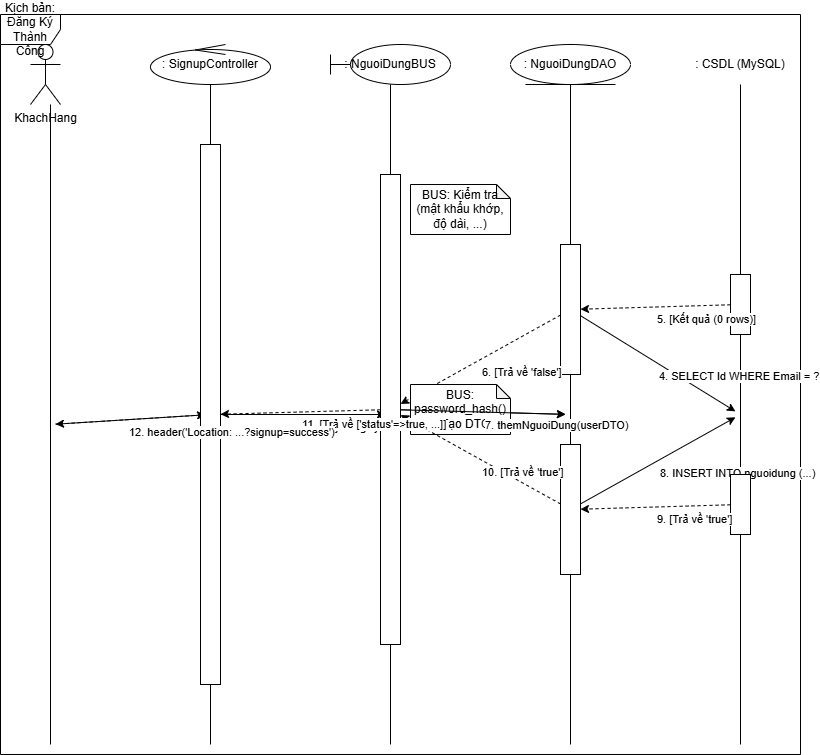

The diagram above was exported from draw.io. Its source (the exported page's mxGraphModel, read from the mxfile embedded in the PNG):
<mxGraphModel dx="1259" dy="1725" grid="1" gridSize="10" guides="1" tooltips="1" connect="1" arrows="1" fold="1" page="1" pageScale="1" pageWidth="827" pageHeight="1169" math="0" shadow="0">
  <root>
    <mxCell id="0" />
    <mxCell id="1" parent="0" />
    <mxCell id="actor" value="KhachHang" style="shape=umlActor;verticalLabelPosition=bottom;verticalAlign=top;html=1;outlineConnect=0;" parent="1" vertex="1">
      <mxGeometry x="60" y="40" width="30" height="60" as="geometry" />
    </mxCell>
    <mxCell id="lifeline-actor" value="" style="line;strokeWidth=1;direction=south;html=1;" parent="1" vertex="1">
      <mxGeometry x="75" y="100" width="10" height="640" as="geometry" />
    </mxCell>
    <mxCell id="controller" value=": SignupController" style="shape=umlLifeline;participant=umlControl;deletable=0;resizable=0;whiteSpace=wrap;html=1;size=40;" parent="1" vertex="1">
      <mxGeometry x="180" y="40" width="120" height="40" as="geometry" />
    </mxCell>
    <mxCell id="lifeline-controller" value="" style="line;strokeWidth=1;direction=south;html=1;" parent="1" vertex="1">
      <mxGeometry x="235" y="80" width="10" height="660" as="geometry" />
    </mxCell>
    <mxCell id="bus" value=": NguoiDungBUS" style="shape=umlLifeline;participant=umlBoundary;deletable=0;resizable=0;whiteSpace=wrap;html=1;size=40;" parent="1" vertex="1">
      <mxGeometry x="360" y="40" width="120" height="40" as="geometry" />
    </mxCell>
    <mxCell id="lifeline-bus" value="" style="line;strokeWidth=1;direction=south;html=1;" parent="1" vertex="1">
      <mxGeometry x="415" y="80" width="10" height="660" as="geometry" />
    </mxCell>
    <mxCell id="dao" value=": NguoiDungDAO" style="shape=umlLifeline;participant=umlEntity;deletable=0;resizable=0;whiteSpace=wrap;html=1;size=40;" parent="1" vertex="1">
      <mxGeometry x="540" y="40" width="120" height="40" as="geometry" />
    </mxCell>
    <mxCell id="lifeline-dao" value="" style="line;strokeWidth=1;direction=south;html=1;" parent="1" vertex="1">
      <mxGeometry x="595" y="80" width="10" height="660" as="geometry" />
    </mxCell>
    <mxCell id="db" value=": CSDL (MySQL)" style="shape=umlLifeline;participant=umlDatabase;deletable=0;resizable=0;whiteSpace=wrap;html=1;size=40;" parent="1" vertex="1">
      <mxGeometry x="720" y="40" width="100" height="40" as="geometry" />
    </mxCell>
    <mxCell id="lifeline-db" value="" style="line;strokeWidth=1;direction=south;html=1;" parent="1" vertex="1">
      <mxGeometry x="765" y="80" width="10" height="660" as="geometry" />
    </mxCell>
    <mxCell id="frame" value="Kịch bản: Đăng Ký Thành Công" style="shape=umlFrame;whiteSpace=wrap;html=1;" parent="1" vertex="1">
      <mxGeometry x="30" y="10" width="800" height="740" as="geometry" />
    </mxCell>
    <mxCell id="msg1" value="1. submit(formData)" style="endArrow=classic;html=1;rounded=0;align=left;verticalAlign=top;" parent="1" source="lifeline-actor" target="lifeline-controller" edge="1">
      <mxGeometry relative="1" as="geometry" />
    </mxCell>
    <mxCell id="activation-controller-1" value="" style="shape=umlActivation;whiteSpace=wrap;html=1;" parent="1" vertex="1">
      <mxGeometry x="230" y="140" width="20" height="540" as="geometry" />
    </mxCell>
    <mxCell id="msg2" value="2. xuLyDangKy(formData)" style="endArrow=classic;html=1;rounded=0;align=left;verticalAlign=top;" parent="1" source="activation-controller-1" target="lifeline-bus" edge="1">
      <mxGeometry relative="1" as="geometry" />
    </mxCell>
    <mxCell id="activation-bus-1" value="" style="shape=umlActivation;whiteSpace=wrap;html=1;" parent="1" vertex="1">
      <mxGeometry x="410" y="170" width="20" height="470" as="geometry" />
    </mxCell>
    <mxCell id="note-bus-1" value="BUS: Kiểm tra (mật khẩu khớp, độ dài, ...)" style="shape=note;whiteSpace=wrap;html=1;backgroundOutline=1;darkOpacity=0.05;size=14;" parent="1" vertex="1">
      <mxGeometry x="440" y="180" width="100" height="50" as="geometry" />
    </mxCell>
    <mxCell id="msg3" value="3. emailDaTonTai(email)" style="endArrow=classic;html=1;rounded=0;align=left;verticalAlign=top;" parent="1" source="activation-bus-1" target="lifeline-dao" edge="1">
      <mxGeometry relative="1" as="geometry" />
    </mxCell>
    <mxCell id="activation-dao-1" value="" style="shape=umlActivation;whiteSpace=wrap;html=1;" parent="1" vertex="1">
      <mxGeometry x="590" y="240" width="20" height="130" as="geometry" />
    </mxCell>
    <mxCell id="msg4" value="4. SELECT Id WHERE Email = ?" style="endArrow=classic;html=1;rounded=0;align=left;verticalAlign=top;" parent="1" source="activation-dao-1" target="lifeline-db" edge="1">
      <mxGeometry relative="1" as="geometry" />
    </mxCell>
    <mxCell id="activation-db-1" value="" style="shape=umlActivation;whiteSpace=wrap;html=1;" parent="1" vertex="1">
      <mxGeometry x="760" y="270" width="20" height="60" as="geometry" />
    </mxCell>
    <mxCell id="msg5" value="5. [Kết quả (0 rows)]" style="endArrow=classic;html=1;rounded=0;dashed=1;align=left;verticalAlign=top;" parent="1" source="activation-db-1" target="activation-dao-1" edge="1">
      <mxGeometry relative="1" as="geometry" />
    </mxCell>
    <mxCell id="msg6" value="6. [Trả về 'false']" style="endArrow=classic;html=1;rounded=0;dashed=1;align=left;verticalAlign=top;" parent="1" source="activation-dao-1" target="activation-bus-1" edge="1">
      <mxGeometry relative="1" as="geometry" />
    </mxCell>
    <mxCell id="note-bus-2" value="BUS: password_hash() &amp; Tạo DTO" style="shape=note;whiteSpace=wrap;html=1;backgroundOutline=1;darkOpacity=0.05;size=14;" parent="1" vertex="1">
      <mxGeometry x="440" y="380" width="100" height="50" as="geometry" />
    </mxCell>
    <mxCell id="msg7" value="7. themNguoiDung(userDTO)" style="endArrow=classic;html=1;rounded=0;align=left;verticalAlign=top;" parent="1" source="activation-bus-1" target="lifeline-dao" edge="1">
      <mxGeometry relative="1" as="geometry" />
    </mxCell>
    <mxCell id="activation-dao-2" value="" style="shape=umlActivation;whiteSpace=wrap;html=1;" parent="1" vertex="1">
      <mxGeometry x="590" y="440" width="20" height="130" as="geometry" />
    </mxCell>
    <mxCell id="msg8" value="8. INSERT INTO nguoidung (...)" style="endArrow=classic;html=1;rounded=0;align=left;verticalAlign=top;" parent="1" source="activation-dao-2" target="lifeline-db" edge="1">
      <mxGeometry relative="1" as="geometry" />
    </mxCell>
    <mxCell id="activation-db-2" value="" style="shape=umlActivation;whiteSpace=wrap;html=1;" parent="1" vertex="1">
      <mxGeometry x="760" y="470" width="20" height="60" as="geometry" />
    </mxCell>
    <mxCell id="msg9" value="9. [Trả về 'true']" style="endArrow=classic;html=1;rounded=0;dashed=1;align=left;verticalAlign=top;" parent="1" source="activation-db-2" target="activation-dao-2" edge="1">
      <mxGeometry relative="1" as="geometry" />
    </mxCell>
    <mxCell id="msg10" value="10. [Trả về 'true']" style="endArrow=classic;html=1;rounded=0;dashed=1;align=left;verticalAlign=top;" parent="1" source="activation-dao-2" target="activation-bus-1" edge="1">
      <mxGeometry relative="1" as="geometry" />
    </mxCell>
    <mxCell id="msg11" value="11. [Trả về ['status'=&gt;true, ...]]" style="endArrow=classic;html=1;rounded=0;dashed=1;align=left;verticalAlign=top;" parent="1" source="activation-bus-1" target="activation-controller-1" edge="1">
      <mxGeometry relative="1" as="geometry" />
    </mxCell>
    <mxCell id="msg12" value="12. header('Location: ...?signup=success')" style="endArrow=classic;html=1;rounded=0;dashed=1;align=left;verticalAlign=top;" parent="1" source="activation-controller-1" target="lifeline-actor" edge="1">
      <mxGeometry relative="1" as="geometry" />
    </mxCell>
  </root>
</mxGraphModel>